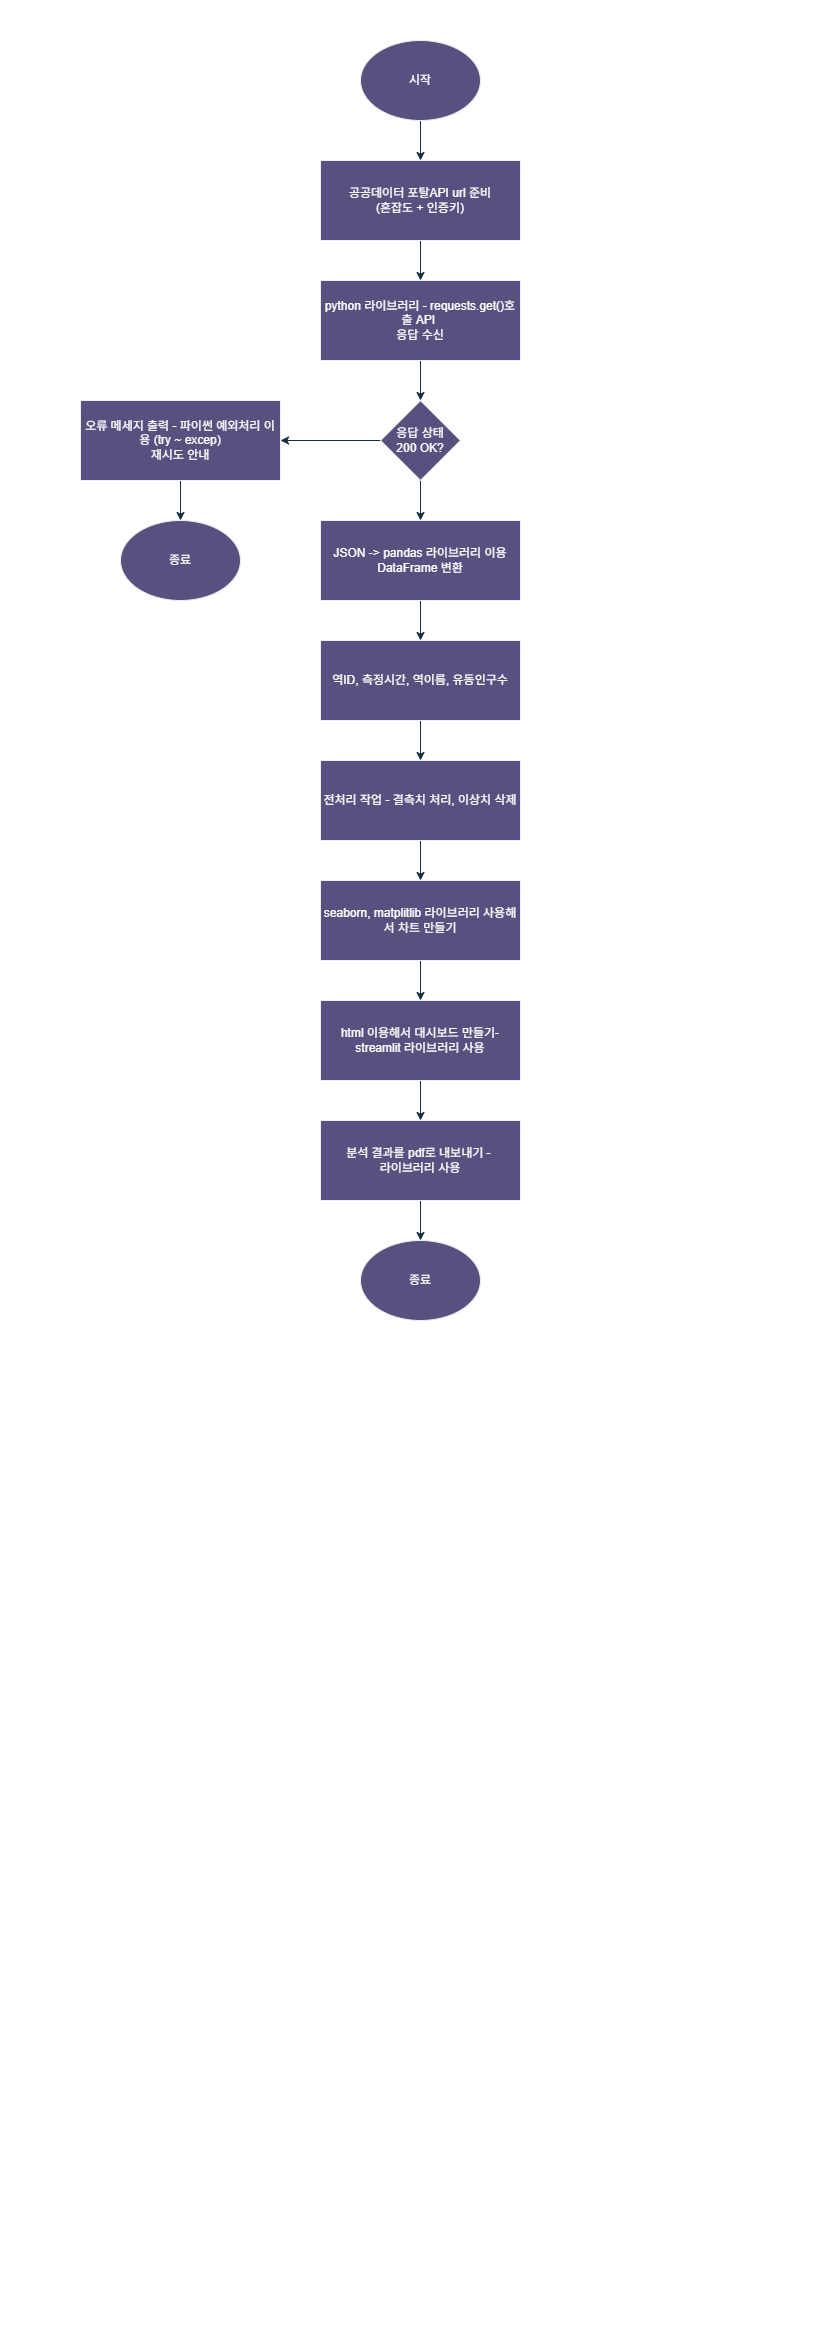

The diagram above was exported from draw.io. Its source (the exported page's mxGraphModel, read from the mxfile embedded in the PNG):
<mxGraphModel dx="1165" dy="784" grid="1" gridSize="10" guides="1" tooltips="1" connect="1" arrows="1" fold="1" page="1" pageScale="1" pageWidth="827" pageHeight="1169" math="0" shadow="0">
  <root>
    <mxCell id="0" />
    <mxCell id="1" parent="0" />
    <mxCell id="tdXv85scgaljGudIZka0-25" edge="1" parent="1" source="tdXv85scgaljGudIZka0-1" style="edgeStyle=orthogonalEdgeStyle;rounded=0;orthogonalLoop=1;jettySize=auto;html=1;labelBackgroundColor=none;fontColor=default;strokeColor=#182E3E;" target="tdXv85scgaljGudIZka0-2">
      <mxGeometry relative="1" as="geometry" />
    </mxCell>
    <mxCell id="tdXv85scgaljGudIZka0-1" parent="1" style="ellipse;whiteSpace=wrap;html=1;labelBackgroundColor=none;rounded=0;fillColor=#56517E;strokeColor=#EEEEEE;fontColor=#FFFFFF;" value="시작" vertex="1">
      <mxGeometry height="80" width="120" x="360" y="40" as="geometry" />
    </mxCell>
    <mxCell id="tdXv85scgaljGudIZka0-26" edge="1" parent="1" source="tdXv85scgaljGudIZka0-2" style="edgeStyle=orthogonalEdgeStyle;rounded=0;orthogonalLoop=1;jettySize=auto;html=1;labelBackgroundColor=none;fontColor=default;strokeColor=#182E3E;" target="tdXv85scgaljGudIZka0-4">
      <mxGeometry relative="1" as="geometry" />
    </mxCell>
    <mxCell id="tdXv85scgaljGudIZka0-2" parent="1" style="rounded=0;whiteSpace=wrap;html=1;labelBackgroundColor=none;fillColor=#56517E;strokeColor=#EEEEEE;fontColor=#FFFFFF;" value="공공데이터 포탈API url 준비&lt;div&gt;(혼잡도 + 인증키)&lt;/div&gt;" vertex="1">
      <mxGeometry height="80" width="200" x="320" y="160" as="geometry" />
    </mxCell>
    <mxCell id="tdXv85scgaljGudIZka0-15" edge="1" parent="1" source="tdXv85scgaljGudIZka0-4" style="edgeStyle=orthogonalEdgeStyle;rounded=0;orthogonalLoop=1;jettySize=auto;html=1;entryX=0.5;entryY=0;entryDx=0;entryDy=0;labelBackgroundColor=none;fontColor=default;strokeColor=#182E3E;" target="tdXv85scgaljGudIZka0-5">
      <mxGeometry relative="1" as="geometry" />
    </mxCell>
    <mxCell id="tdXv85scgaljGudIZka0-4" parent="1" style="rounded=0;whiteSpace=wrap;html=1;labelBackgroundColor=none;fillColor=#56517E;strokeColor=#EEEEEE;fontColor=#FFFFFF;" value="python 라이브러리 - requests.get()호출 API&amp;nbsp;&lt;div&gt;응답 수신&lt;/div&gt;" vertex="1">
      <mxGeometry height="80" width="200" x="320" y="280" as="geometry" />
    </mxCell>
    <mxCell id="tdXv85scgaljGudIZka0-16" edge="1" parent="1" source="tdXv85scgaljGudIZka0-5" style="edgeStyle=orthogonalEdgeStyle;rounded=0;orthogonalLoop=1;jettySize=auto;html=1;entryX=0.5;entryY=0;entryDx=0;entryDy=0;labelBackgroundColor=none;fontColor=default;strokeColor=#182E3E;" target="tdXv85scgaljGudIZka0-6">
      <mxGeometry relative="1" as="geometry" />
    </mxCell>
    <mxCell id="tdXv85scgaljGudIZka0-23" edge="1" parent="1" source="tdXv85scgaljGudIZka0-5" style="edgeStyle=orthogonalEdgeStyle;rounded=0;orthogonalLoop=1;jettySize=auto;html=1;entryX=1;entryY=0.5;entryDx=0;entryDy=0;labelBackgroundColor=none;fontColor=default;strokeColor=#182E3E;" target="tdXv85scgaljGudIZka0-13">
      <mxGeometry relative="1" as="geometry" />
    </mxCell>
    <mxCell id="tdXv85scgaljGudIZka0-5" parent="1" style="rhombus;whiteSpace=wrap;html=1;labelBackgroundColor=none;rounded=0;fillColor=#56517E;strokeColor=#EEEEEE;fontColor=#FFFFFF;" value="응답 상태&lt;div&gt;200 OK?&lt;/div&gt;" vertex="1">
      <mxGeometry height="80" width="80" x="380" y="400" as="geometry" />
    </mxCell>
    <mxCell id="tdXv85scgaljGudIZka0-17" edge="1" parent="1" source="tdXv85scgaljGudIZka0-6" style="edgeStyle=orthogonalEdgeStyle;rounded=0;orthogonalLoop=1;jettySize=auto;html=1;entryX=0.5;entryY=0;entryDx=0;entryDy=0;labelBackgroundColor=none;fontColor=default;strokeColor=#182E3E;" target="tdXv85scgaljGudIZka0-8">
      <mxGeometry relative="1" as="geometry" />
    </mxCell>
    <mxCell id="tdXv85scgaljGudIZka0-6" parent="1" style="rounded=0;whiteSpace=wrap;html=1;labelBackgroundColor=none;fillColor=#56517E;strokeColor=#EEEEEE;fontColor=#FFFFFF;" value="JSON -&amp;gt; pandas 라이브러리 이용 DataFrame 변환" vertex="1">
      <mxGeometry height="80" width="200" x="320" y="520" as="geometry" />
    </mxCell>
    <mxCell id="tdXv85scgaljGudIZka0-19" edge="1" parent="1" source="tdXv85scgaljGudIZka0-7" style="edgeStyle=orthogonalEdgeStyle;rounded=0;orthogonalLoop=1;jettySize=auto;html=1;entryX=0.5;entryY=0;entryDx=0;entryDy=0;labelBackgroundColor=none;fontColor=default;strokeColor=#182E3E;" target="tdXv85scgaljGudIZka0-9">
      <mxGeometry relative="1" as="geometry" />
    </mxCell>
    <mxCell id="tdXv85scgaljGudIZka0-7" parent="1" style="rounded=0;whiteSpace=wrap;html=1;labelBackgroundColor=none;fillColor=#56517E;strokeColor=#EEEEEE;fontColor=#FFFFFF;" value="전처리 작업 - 결측치 처리, 이상치 삭제" vertex="1">
      <mxGeometry height="80" width="200" x="320" y="760" as="geometry" />
    </mxCell>
    <mxCell id="tdXv85scgaljGudIZka0-18" edge="1" parent="1" source="tdXv85scgaljGudIZka0-8" style="edgeStyle=orthogonalEdgeStyle;rounded=0;orthogonalLoop=1;jettySize=auto;html=1;entryX=0.5;entryY=0;entryDx=0;entryDy=0;labelBackgroundColor=none;fontColor=default;strokeColor=#182E3E;" target="tdXv85scgaljGudIZka0-7">
      <mxGeometry relative="1" as="geometry" />
    </mxCell>
    <mxCell id="tdXv85scgaljGudIZka0-8" parent="1" style="rounded=0;whiteSpace=wrap;html=1;labelBackgroundColor=none;fillColor=#56517E;strokeColor=#EEEEEE;fontColor=#FFFFFF;" value="역ID, 측정시간, 역이름, 유동인구수" vertex="1">
      <mxGeometry height="80" width="200" x="320" y="640" as="geometry" />
    </mxCell>
    <mxCell id="tdXv85scgaljGudIZka0-20" edge="1" parent="1" source="tdXv85scgaljGudIZka0-9" style="edgeStyle=orthogonalEdgeStyle;rounded=0;orthogonalLoop=1;jettySize=auto;html=1;entryX=0.5;entryY=0;entryDx=0;entryDy=0;labelBackgroundColor=none;fontColor=default;strokeColor=#182E3E;" target="tdXv85scgaljGudIZka0-10">
      <mxGeometry relative="1" as="geometry" />
    </mxCell>
    <mxCell id="tdXv85scgaljGudIZka0-9" parent="1" style="rounded=0;whiteSpace=wrap;html=1;labelBackgroundColor=none;fillColor=#56517E;strokeColor=#EEEEEE;fontColor=#FFFFFF;" value="seaborn, matplitlib 라이브러리 사용해서 차트 만들기" vertex="1">
      <mxGeometry height="80" width="200" x="320" y="880" as="geometry" />
    </mxCell>
    <mxCell id="tdXv85scgaljGudIZka0-21" edge="1" parent="1" source="tdXv85scgaljGudIZka0-10" style="edgeStyle=orthogonalEdgeStyle;rounded=0;orthogonalLoop=1;jettySize=auto;html=1;entryX=0.5;entryY=0;entryDx=0;entryDy=0;labelBackgroundColor=none;fontColor=default;strokeColor=#182E3E;" target="tdXv85scgaljGudIZka0-11">
      <mxGeometry relative="1" as="geometry" />
    </mxCell>
    <mxCell id="tdXv85scgaljGudIZka0-10" parent="1" style="rounded=0;whiteSpace=wrap;html=1;labelBackgroundColor=none;fillColor=#56517E;strokeColor=#EEEEEE;fontColor=#FFFFFF;" value="html 이용해서 대시보드 만들기- streamlit 라이브러리 사용" vertex="1">
      <mxGeometry height="80" width="200" x="320" y="1000" as="geometry" />
    </mxCell>
    <mxCell id="tdXv85scgaljGudIZka0-22" edge="1" parent="1" source="tdXv85scgaljGudIZka0-11" style="edgeStyle=orthogonalEdgeStyle;rounded=0;orthogonalLoop=1;jettySize=auto;html=1;entryX=0.5;entryY=0;entryDx=0;entryDy=0;labelBackgroundColor=none;fontColor=default;strokeColor=#182E3E;" target="tdXv85scgaljGudIZka0-12">
      <mxGeometry relative="1" as="geometry" />
    </mxCell>
    <mxCell id="tdXv85scgaljGudIZka0-11" parent="1" style="rounded=0;whiteSpace=wrap;html=1;labelBackgroundColor=none;fillColor=#56517E;strokeColor=#EEEEEE;fontColor=#FFFFFF;" value="분석 결과를 pdf로 내보내기 -&amp;nbsp;&lt;div&gt;라이브러리 사용&lt;/div&gt;" vertex="1">
      <mxGeometry height="80" width="200" x="320" y="1120" as="geometry" />
    </mxCell>
    <mxCell id="tdXv85scgaljGudIZka0-12" parent="1" style="ellipse;whiteSpace=wrap;html=1;labelBackgroundColor=none;rounded=0;fillColor=#56517E;strokeColor=#EEEEEE;fontColor=#FFFFFF;" value="종료" vertex="1">
      <mxGeometry height="80" width="120" x="360" y="1240" as="geometry" />
    </mxCell>
    <mxCell id="tdXv85scgaljGudIZka0-24" edge="1" parent="1" source="tdXv85scgaljGudIZka0-13" style="edgeStyle=orthogonalEdgeStyle;rounded=0;orthogonalLoop=1;jettySize=auto;html=1;entryX=0.5;entryY=0;entryDx=0;entryDy=0;labelBackgroundColor=none;fontColor=default;strokeColor=#182E3E;" target="tdXv85scgaljGudIZka0-14">
      <mxGeometry relative="1" as="geometry" />
    </mxCell>
    <mxCell id="tdXv85scgaljGudIZka0-13" parent="1" style="rounded=0;whiteSpace=wrap;html=1;labelBackgroundColor=none;fillColor=#56517E;strokeColor=#EEEEEE;fontColor=#FFFFFF;" value="오류 메세지 출력 - 파이썬 예외처리 이용 (try ~ excep)&lt;div&gt;재시도 안내&lt;/div&gt;" vertex="1">
      <mxGeometry height="80" width="200" x="80" y="400" as="geometry" />
    </mxCell>
    <mxCell id="tdXv85scgaljGudIZka0-14" parent="1" style="ellipse;whiteSpace=wrap;html=1;labelBackgroundColor=none;rounded=0;fillColor=#56517E;strokeColor=#EEEEEE;fontColor=#FFFFFF;" value="종료" vertex="1">
      <mxGeometry height="80" width="120" x="120" y="520" as="geometry" />
    </mxCell>
  </root>
</mxGraphModel>